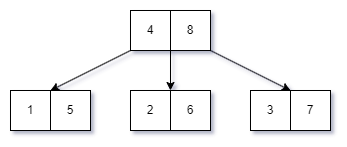

The diagram above was exported from draw.io. Its source (the exported page's mxGraphModel, read from the mxfile embedded in the PNG):
<mxGraphModel dx="712" dy="835" grid="1" gridSize="10" guides="1" tooltips="1" connect="1" arrows="1" fold="1" page="1" pageScale="1" pageWidth="827" pageHeight="1169" math="0" shadow="0">
  <root>
    <mxCell id="0" />
    <mxCell id="1" parent="0" />
    <mxCell id="2" style="edgeStyle=orthogonalEdgeStyle;rounded=0;orthogonalLoop=1;jettySize=auto;html=1;exitX=1;exitY=1;exitDx=0;exitDy=0;entryX=0;entryY=0;entryDx=0;entryDy=0;" edge="1" source="4" target="8" parent="1">
      <mxGeometry relative="1" as="geometry" />
    </mxCell>
    <mxCell id="3" style="rounded=0;orthogonalLoop=1;jettySize=auto;html=1;exitX=0;exitY=1;exitDx=0;exitDy=0;entryX=0;entryY=0;entryDx=0;entryDy=0;" edge="1" source="4" target="10" parent="1">
      <mxGeometry relative="1" as="geometry" />
    </mxCell>
    <mxCell id="4" value="4" style="rounded=0;whiteSpace=wrap;html=1;" vertex="1" parent="1">
      <mxGeometry x="280" y="600" width="40" height="40" as="geometry" />
    </mxCell>
    <mxCell id="5" style="rounded=0;orthogonalLoop=1;jettySize=auto;html=1;exitX=1;exitY=1;exitDx=0;exitDy=0;entryX=1;entryY=0;entryDx=0;entryDy=0;" edge="1" source="6" target="11" parent="1">
      <mxGeometry relative="1" as="geometry" />
    </mxCell>
    <mxCell id="6" value="8" style="rounded=0;whiteSpace=wrap;html=1;" vertex="1" parent="1">
      <mxGeometry x="320" y="600" width="40" height="40" as="geometry" />
    </mxCell>
    <mxCell id="7" value="2" style="rounded=0;whiteSpace=wrap;html=1;" vertex="1" parent="1">
      <mxGeometry x="280" y="680" width="40" height="40" as="geometry" />
    </mxCell>
    <mxCell id="8" value="6" style="rounded=0;whiteSpace=wrap;html=1;" vertex="1" parent="1">
      <mxGeometry x="320" y="680" width="40" height="40" as="geometry" />
    </mxCell>
    <mxCell id="9" value="1" style="rounded=0;whiteSpace=wrap;html=1;" vertex="1" parent="1">
      <mxGeometry x="160" y="680" width="40" height="40" as="geometry" />
    </mxCell>
    <mxCell id="10" value="5" style="rounded=0;whiteSpace=wrap;html=1;" vertex="1" parent="1">
      <mxGeometry x="200" y="680" width="40" height="40" as="geometry" />
    </mxCell>
    <mxCell id="11" value="3" style="rounded=0;whiteSpace=wrap;html=1;" vertex="1" parent="1">
      <mxGeometry x="400" y="680" width="40" height="40" as="geometry" />
    </mxCell>
    <mxCell id="12" value="7" style="rounded=0;whiteSpace=wrap;html=1;" vertex="1" parent="1">
      <mxGeometry x="440" y="680" width="40" height="40" as="geometry" />
    </mxCell>
  </root>
</mxGraphModel>